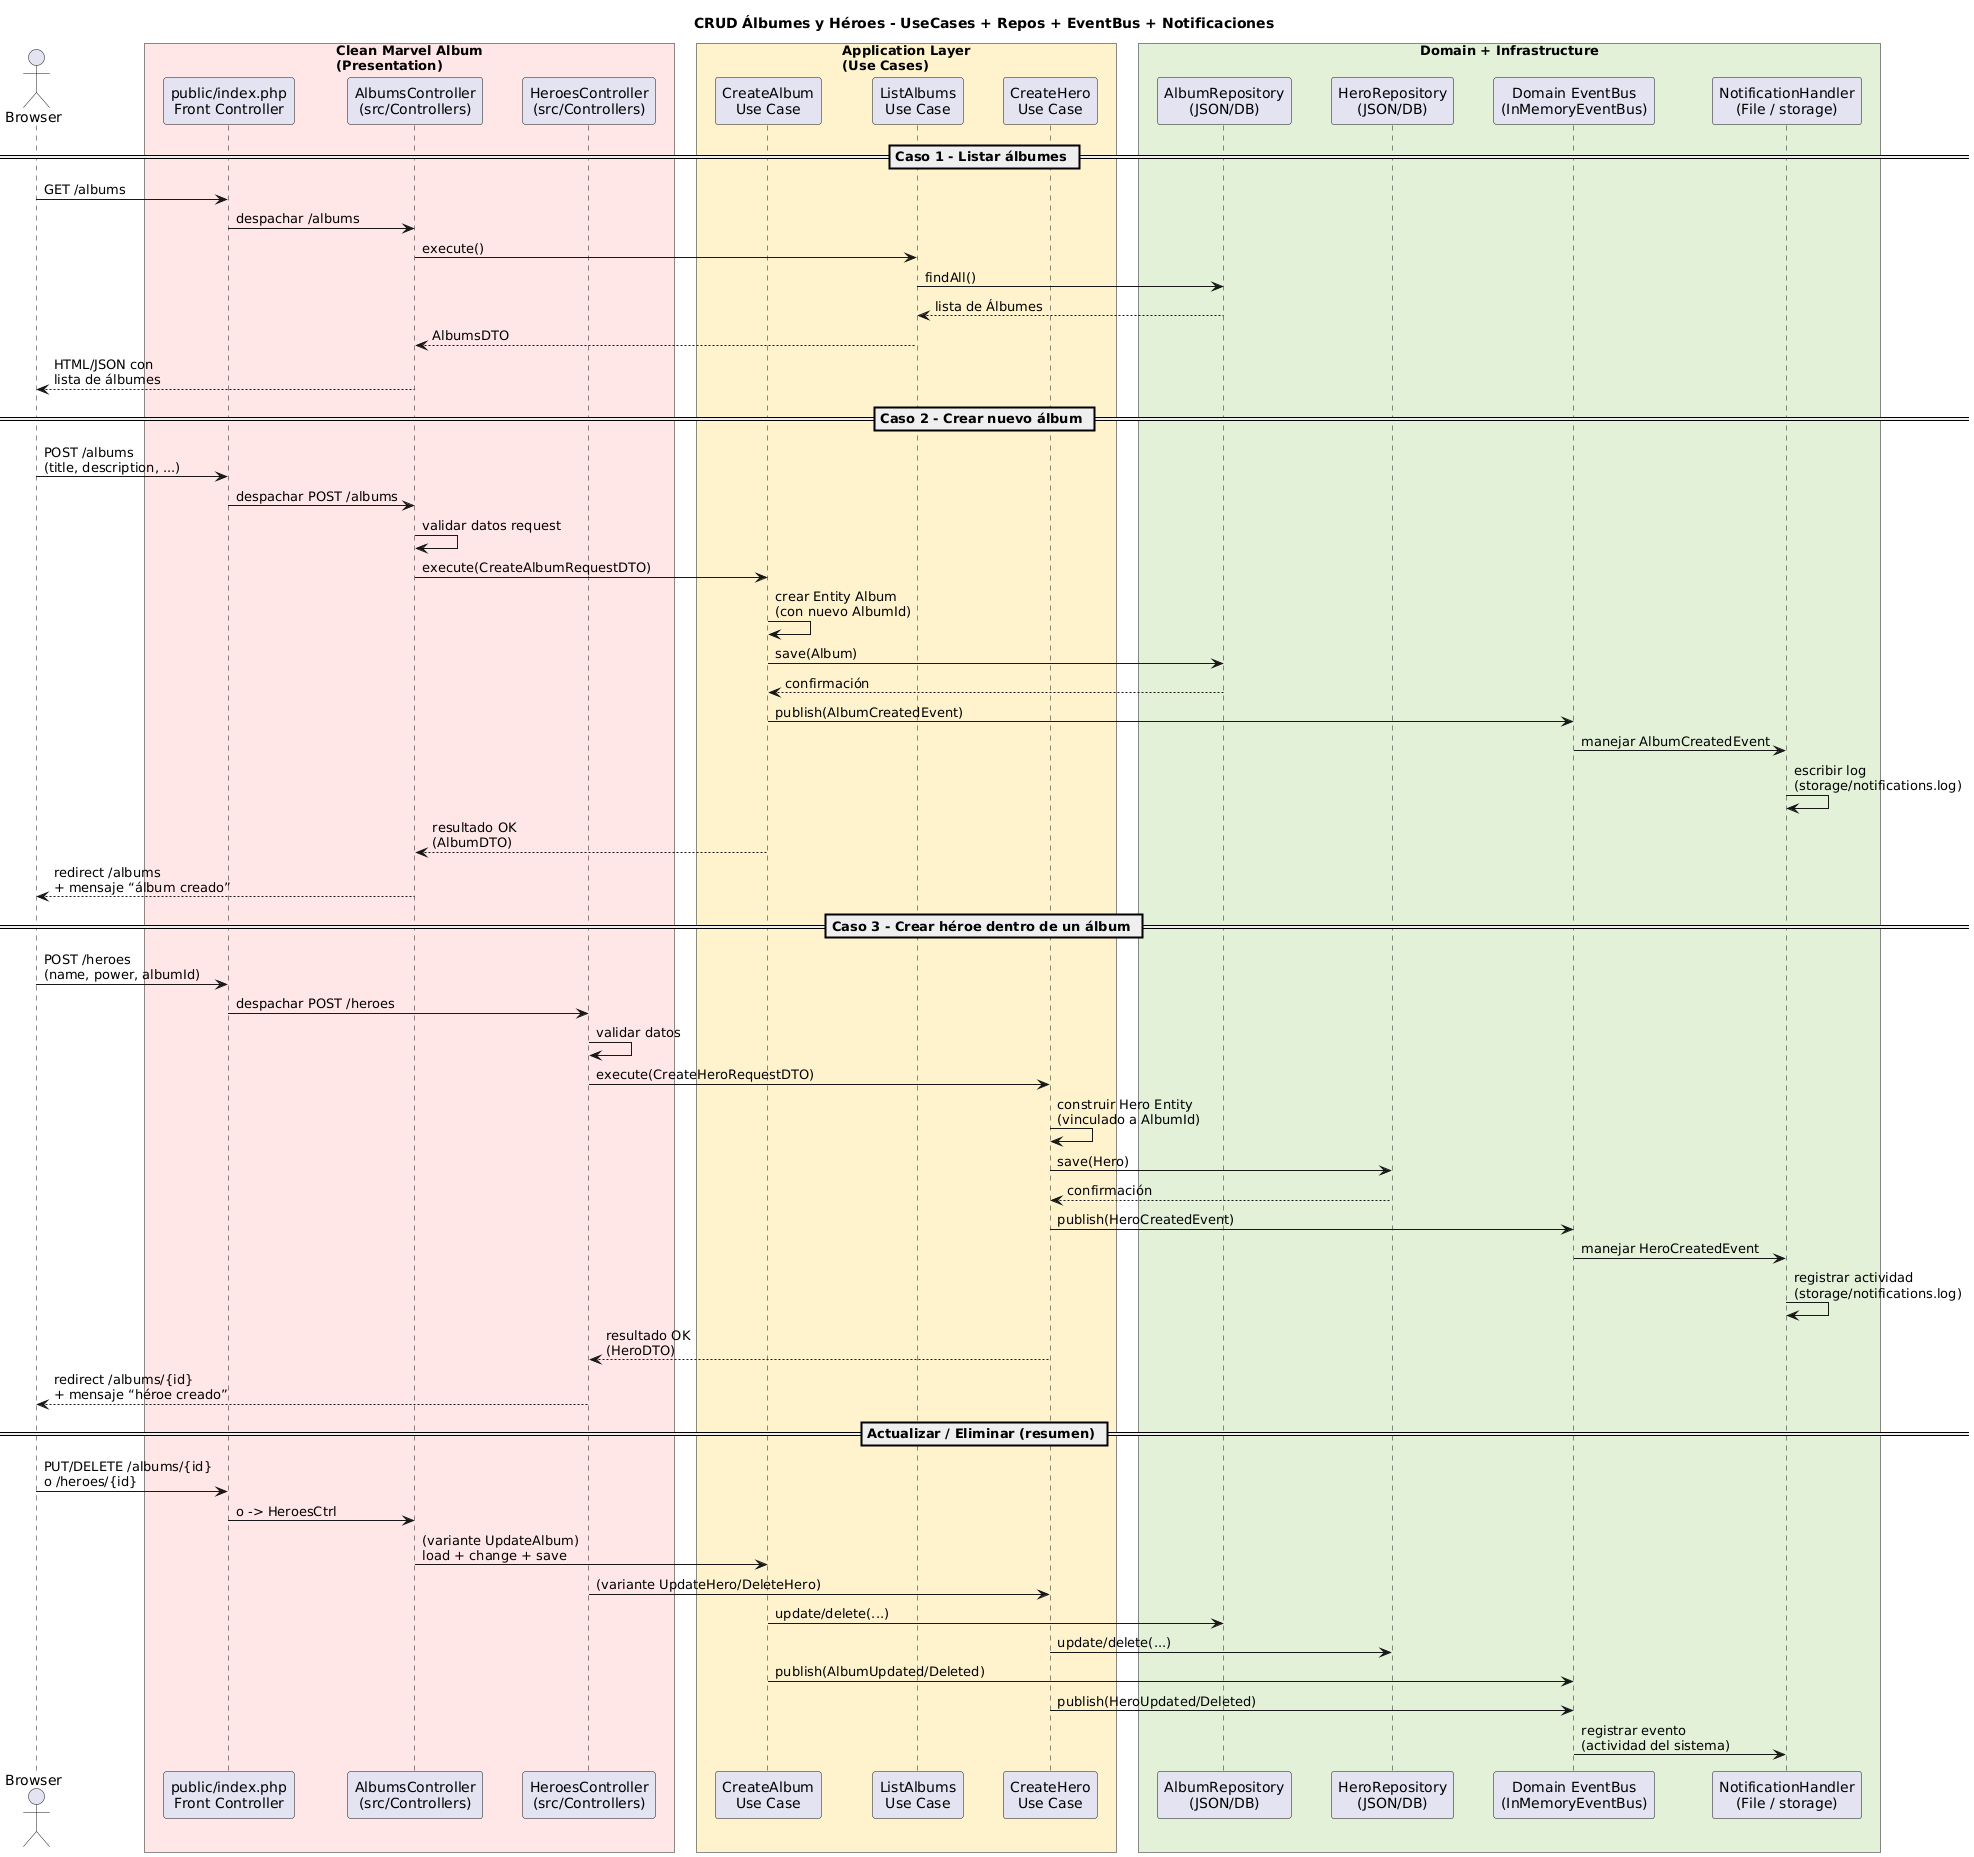

The diagram above was rendered by PlantUML. Its source (embedded in the PNG):
@startuml
title CRUD Álbumes y Héroes - UseCases + Repos + EventBus + Notificaciones

skinparam shadowing false
skinparam responseMessageBelowArrow true
skinparam ParticipantPadding 15
skinparam BoxPadding 10

actor Browser as B

box "Clean Marvel Album\n(Presentation)" #FFE6E6
  participant "public/index.php\nFront Controller" as Front
  participant "AlbumsController\n(src/Controllers)" as AlbumsCtrl
  participant "HeroesController\n(src/Controllers)" as HeroesCtrl
end box

box "Application Layer\n(Use Cases)" #FFF2CC
  participant "CreateAlbum\nUse Case" as UC_CreateAlbum
  participant "ListAlbums\nUse Case" as UC_ListAlbums
  participant "CreateHero\nUse Case" as UC_CreateHero
end box

box "Domain + Infrastructure" #E2F0D9
  participant "AlbumRepository\n(JSON/DB)" as AlbumRepo
  participant "HeroRepository\n(JSON/DB)" as HeroRepo
  participant "Domain EventBus\n(InMemoryEventBus)" as EventBus
  participant "NotificationHandler\n(File / storage)" as NotifHandler
end box


' ===========================================================
' CASO 1: LISTAR ÁLBUMES (GET /albums)
' ===========================================================

== Caso 1 - Listar álbumes ==

B -> Front : GET /albums
Front -> AlbumsCtrl : despachar /albums

AlbumsCtrl -> UC_ListAlbums : execute()

UC_ListAlbums -> AlbumRepo : findAll()
AlbumRepo --> UC_ListAlbums : lista de Álbumes

UC_ListAlbums --> AlbumsCtrl : AlbumsDTO
AlbumsCtrl --> B : HTML/JSON con\nlista de álbumes


' ===========================================================
' CASO 2: CREAR ÁLBUM (POST /albums)
' ===========================================================

== Caso 2 - Crear nuevo álbum ==

B -> Front : POST /albums\n(title, description, ...)
Front -> AlbumsCtrl : despachar POST /albums

AlbumsCtrl -> AlbumsCtrl : validar datos request
AlbumsCtrl -> UC_CreateAlbum : execute(CreateAlbumRequestDTO)

UC_CreateAlbum -> UC_CreateAlbum : crear Entity Album\n(con nuevo AlbumId)
UC_CreateAlbum -> AlbumRepo : save(Album)

AlbumRepo --> UC_CreateAlbum : confirmación

' Publicar evento de dominio
UC_CreateAlbum -> EventBus : publish(AlbumCreatedEvent)

' Handler de notificación
EventBus -> NotifHandler : manejar AlbumCreatedEvent
NotifHandler -> NotifHandler : escribir log\n(storage/notifications.log)

UC_CreateAlbum --> AlbumsCtrl : resultado OK\n(AlbumDTO)

AlbumsCtrl --> B : redirect /albums\n+ mensaje “álbum creado”


' ===========================================================
' CASO 3: CREAR HÉROE EN ÁLBUM (POST /heroes)
' ===========================================================

== Caso 3 - Crear héroe dentro de un álbum ==

B -> Front : POST /heroes\n(name, power, albumId)
Front -> HeroesCtrl : despachar POST /heroes

HeroesCtrl -> HeroesCtrl : validar datos
HeroesCtrl -> UC_CreateHero : execute(CreateHeroRequestDTO)

UC_CreateHero -> UC_CreateHero : construir Hero Entity\n(vinculado a AlbumId)
UC_CreateHero -> HeroRepo : save(Hero)

HeroRepo --> UC_CreateHero : confirmación

' Publicar evento de dominio
UC_CreateHero -> EventBus : publish(HeroCreatedEvent)

EventBus -> NotifHandler : manejar HeroCreatedEvent
NotifHandler -> NotifHandler : registrar actividad\n(storage/notifications.log)

UC_CreateHero --> HeroesCtrl : resultado OK\n(HeroDTO)
HeroesCtrl --> B : redirect /albums/{id}\n+ mensaje “héroe creado”


' ===========================================================
' CASOS EXTRA (UPDATE / DELETE) - RESUMIDOS
' ===========================================================

== Actualizar / Eliminar (resumen) ==

B -> Front : PUT/DELETE /albums/{id}\no /heroes/{id}
Front -> AlbumsCtrl : o -> HeroesCtrl

AlbumsCtrl -> UC_CreateAlbum : (variante UpdateAlbum)\nload + change + save
HeroesCtrl -> UC_CreateHero : (variante UpdateHero/DeleteHero)

UC_CreateAlbum -> AlbumRepo : update/delete(...)
UC_CreateHero  -> HeroRepo  : update/delete(...)

UC_CreateAlbum -> EventBus : publish(AlbumUpdated/Deleted)
UC_CreateHero  -> EventBus : publish(HeroUpdated/Deleted)

EventBus -> NotifHandler : registrar evento\n(actividad del sistema)
@enduml